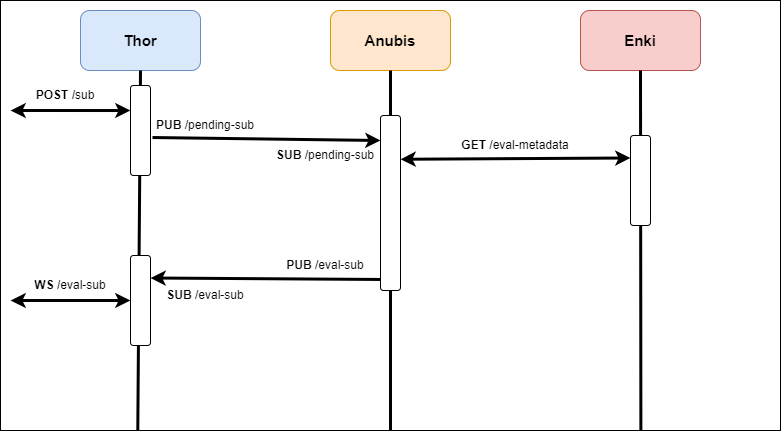

The diagram above was exported from draw.io. Its source (the exported page's mxGraphModel, read from the mxfile embedded in the PNG):
<mxGraphModel dx="1434" dy="782" grid="1" gridSize="10" guides="1" tooltips="1" connect="1" arrows="1" fold="1" page="1" pageScale="1" pageWidth="850" pageHeight="1100" math="0" shadow="0">
  <root>
    <mxCell id="0" />
    <mxCell id="1" parent="0" />
    <mxCell id="ZQidpnJTB0LSbjIhcBna-1" value="" style="rounded=0;whiteSpace=wrap;html=1;" vertex="1" parent="1">
      <mxGeometry x="40" y="60" width="780" height="430" as="geometry" />
    </mxCell>
    <mxCell id="ZQidpnJTB0LSbjIhcBna-2" value="" style="rounded=1;whiteSpace=wrap;html=1;fillColor=#dae8fc;strokeColor=#6c8ebf;" vertex="1" parent="1">
      <mxGeometry x="120" y="70" width="120" height="60" as="geometry" />
    </mxCell>
    <mxCell id="ZQidpnJTB0LSbjIhcBna-3" value="" style="rounded=1;whiteSpace=wrap;html=1;fillColor=#ffe6cc;strokeColor=#d79b00;" vertex="1" parent="1">
      <mxGeometry x="370" y="70" width="120" height="60" as="geometry" />
    </mxCell>
    <mxCell id="ZQidpnJTB0LSbjIhcBna-4" value="" style="rounded=1;whiteSpace=wrap;html=1;fillColor=#f8cecc;strokeColor=#b85450;" vertex="1" parent="1">
      <mxGeometry x="620" y="70" width="120" height="60" as="geometry" />
    </mxCell>
    <mxCell id="ZQidpnJTB0LSbjIhcBna-5" value="&lt;b&gt;&lt;font style=&quot;font-size: 15px;&quot;&gt;Thor&lt;/font&gt;&lt;/b&gt;" style="text;html=1;strokeColor=none;fillColor=none;align=center;verticalAlign=middle;whiteSpace=wrap;rounded=0;" vertex="1" parent="1">
      <mxGeometry x="150" y="85" width="60" height="30" as="geometry" />
    </mxCell>
    <mxCell id="ZQidpnJTB0LSbjIhcBna-7" value="&lt;b&gt;&lt;font style=&quot;font-size: 15px;&quot;&gt;Enki&lt;/font&gt;&lt;/b&gt;" style="text;html=1;strokeColor=none;fillColor=none;align=center;verticalAlign=middle;whiteSpace=wrap;rounded=0;" vertex="1" parent="1">
      <mxGeometry x="650" y="85" width="60" height="30" as="geometry" />
    </mxCell>
    <mxCell id="ZQidpnJTB0LSbjIhcBna-8" value="&lt;b&gt;&lt;font style=&quot;font-size: 15px;&quot;&gt;Anubis&lt;/font&gt;&lt;/b&gt;" style="text;html=1;strokeColor=none;fillColor=none;align=center;verticalAlign=middle;whiteSpace=wrap;rounded=0;" vertex="1" parent="1">
      <mxGeometry x="400" y="85" width="60" height="30" as="geometry" />
    </mxCell>
    <mxCell id="ZQidpnJTB0LSbjIhcBna-9" value="" style="endArrow=none;html=1;rounded=0;entryX=0.5;entryY=1;entryDx=0;entryDy=0;exitX=0.176;exitY=1;exitDx=0;exitDy=0;exitPerimeter=0;strokeWidth=3;" edge="1" parent="1" source="ZQidpnJTB0LSbjIhcBna-1" target="ZQidpnJTB0LSbjIhcBna-2">
      <mxGeometry width="50" height="50" relative="1" as="geometry">
        <mxPoint x="400" y="330" as="sourcePoint" />
        <mxPoint x="450" y="280" as="targetPoint" />
      </mxGeometry>
    </mxCell>
    <mxCell id="ZQidpnJTB0LSbjIhcBna-10" value="" style="endArrow=none;html=1;rounded=0;entryX=0.5;entryY=1;entryDx=0;entryDy=0;exitX=0.821;exitY=1;exitDx=0;exitDy=0;exitPerimeter=0;strokeWidth=3;" edge="1" parent="1" source="ZQidpnJTB0LSbjIhcBna-1" target="ZQidpnJTB0LSbjIhcBna-4">
      <mxGeometry width="50" height="50" relative="1" as="geometry">
        <mxPoint x="187" y="560" as="sourcePoint" />
        <mxPoint x="190" y="140" as="targetPoint" />
      </mxGeometry>
    </mxCell>
    <mxCell id="ZQidpnJTB0LSbjIhcBna-11" value="" style="endArrow=none;html=1;rounded=0;entryX=0.5;entryY=1;entryDx=0;entryDy=0;exitX=0.5;exitY=1;exitDx=0;exitDy=0;strokeWidth=3;" edge="1" parent="1" source="ZQidpnJTB0LSbjIhcBna-1" target="ZQidpnJTB0LSbjIhcBna-3">
      <mxGeometry width="50" height="50" relative="1" as="geometry">
        <mxPoint x="197" y="570" as="sourcePoint" />
        <mxPoint x="200" y="150" as="targetPoint" />
      </mxGeometry>
    </mxCell>
    <mxCell id="ZQidpnJTB0LSbjIhcBna-12" value="" style="rounded=1;whiteSpace=wrap;html=1;rotation=90;" vertex="1" parent="1">
      <mxGeometry x="135" y="180" width="90" height="20" as="geometry" />
    </mxCell>
    <mxCell id="ZQidpnJTB0LSbjIhcBna-14" value="" style="rounded=1;whiteSpace=wrap;html=1;rotation=90;" vertex="1" parent="1">
      <mxGeometry x="635" y="230" width="90" height="20" as="geometry" />
    </mxCell>
    <mxCell id="ZQidpnJTB0LSbjIhcBna-20" value="" style="rounded=1;whiteSpace=wrap;html=1;rotation=90;" vertex="1" parent="1">
      <mxGeometry x="342.5" y="252.5" width="175" height="20" as="geometry" />
    </mxCell>
    <mxCell id="ZQidpnJTB0LSbjIhcBna-22" value="&lt;b&gt;POST /&lt;/b&gt;sub" style="text;html=1;strokeColor=none;fillColor=none;align=center;verticalAlign=middle;whiteSpace=wrap;rounded=0;" vertex="1" parent="1">
      <mxGeometry x="70" y="140" width="70" height="30" as="geometry" />
    </mxCell>
    <mxCell id="ZQidpnJTB0LSbjIhcBna-24" value="" style="endArrow=classic;html=1;rounded=0;strokeWidth=3;entryX=1;entryY=0;entryDx=0;entryDy=0;exitX=0.578;exitY=-0.1;exitDx=0;exitDy=0;exitPerimeter=0;" edge="1" parent="1" source="ZQidpnJTB0LSbjIhcBna-12" target="ZQidpnJTB0LSbjIhcBna-29">
      <mxGeometry width="50" height="50" relative="1" as="geometry">
        <mxPoint x="50" y="178" as="sourcePoint" />
        <mxPoint x="180" y="178" as="targetPoint" />
      </mxGeometry>
    </mxCell>
    <mxCell id="ZQidpnJTB0LSbjIhcBna-25" value="&lt;b&gt;PUB &lt;/b&gt;/pending-sub" style="text;html=1;strokeColor=none;fillColor=none;align=center;verticalAlign=middle;whiteSpace=wrap;rounded=0;" vertex="1" parent="1">
      <mxGeometry x="190" y="170" width="110" height="30" as="geometry" />
    </mxCell>
    <mxCell id="ZQidpnJTB0LSbjIhcBna-27" value="&lt;b&gt;GET&amp;nbsp;&lt;/b&gt;/eval-metadata" style="text;html=1;strokeColor=none;fillColor=none;align=center;verticalAlign=middle;whiteSpace=wrap;rounded=0;" vertex="1" parent="1">
      <mxGeometry x="500" y="190" width="110" height="30" as="geometry" />
    </mxCell>
    <mxCell id="ZQidpnJTB0LSbjIhcBna-29" value="&lt;b&gt;SUB&amp;nbsp;&lt;/b&gt;/pending-sub" style="text;html=1;strokeColor=none;fillColor=none;align=center;verticalAlign=middle;whiteSpace=wrap;rounded=0;" vertex="1" parent="1">
      <mxGeometry x="310" y="200" width="110" height="30" as="geometry" />
    </mxCell>
    <mxCell id="ZQidpnJTB0LSbjIhcBna-30" value="" style="endArrow=classic;startArrow=classic;html=1;rounded=0;strokeWidth=3;entryX=0.25;entryY=1;entryDx=0;entryDy=0;exitX=0.25;exitY=0;exitDx=0;exitDy=0;" edge="1" parent="1" source="ZQidpnJTB0LSbjIhcBna-20" target="ZQidpnJTB0LSbjIhcBna-14">
      <mxGeometry width="50" height="50" relative="1" as="geometry">
        <mxPoint x="400" y="330" as="sourcePoint" />
        <mxPoint x="450" y="280" as="targetPoint" />
      </mxGeometry>
    </mxCell>
    <mxCell id="ZQidpnJTB0LSbjIhcBna-31" value="" style="endArrow=classic;startArrow=classic;html=1;rounded=0;strokeWidth=3;entryX=0.278;entryY=1;entryDx=0;entryDy=0;entryPerimeter=0;" edge="1" parent="1" target="ZQidpnJTB0LSbjIhcBna-12">
      <mxGeometry width="50" height="50" relative="1" as="geometry">
        <mxPoint x="50" y="170" as="sourcePoint" />
        <mxPoint x="680" y="228" as="targetPoint" />
      </mxGeometry>
    </mxCell>
    <mxCell id="ZQidpnJTB0LSbjIhcBna-32" value="" style="rounded=1;whiteSpace=wrap;html=1;rotation=90;" vertex="1" parent="1">
      <mxGeometry x="135" y="350" width="90" height="20" as="geometry" />
    </mxCell>
    <mxCell id="ZQidpnJTB0LSbjIhcBna-33" value="" style="endArrow=classic;html=1;rounded=0;strokeWidth=3;entryX=0.25;entryY=0;entryDx=0;entryDy=0;exitX=0.937;exitY=1;exitDx=0;exitDy=0;exitPerimeter=0;" edge="1" parent="1" source="ZQidpnJTB0LSbjIhcBna-20" target="ZQidpnJTB0LSbjIhcBna-32">
      <mxGeometry width="50" height="50" relative="1" as="geometry">
        <mxPoint x="210" y="358.5" as="sourcePoint" />
        <mxPoint x="438" y="361.5" as="targetPoint" />
      </mxGeometry>
    </mxCell>
    <mxCell id="ZQidpnJTB0LSbjIhcBna-34" value="&lt;b&gt;PUB &lt;/b&gt;/eval-sub" style="text;html=1;strokeColor=none;fillColor=none;align=center;verticalAlign=middle;whiteSpace=wrap;rounded=0;" vertex="1" parent="1">
      <mxGeometry x="310" y="310" width="110" height="30" as="geometry" />
    </mxCell>
    <mxCell id="ZQidpnJTB0LSbjIhcBna-36" value="&lt;b&gt;SUB&amp;nbsp;&lt;/b&gt;/eval-sub" style="text;html=1;strokeColor=none;fillColor=none;align=center;verticalAlign=middle;whiteSpace=wrap;rounded=0;" vertex="1" parent="1">
      <mxGeometry x="190" y="340" width="110" height="30" as="geometry" />
    </mxCell>
    <mxCell id="ZQidpnJTB0LSbjIhcBna-37" value="" style="endArrow=classic;startArrow=classic;html=1;rounded=0;strokeWidth=3;entryX=0.5;entryY=1;entryDx=0;entryDy=0;" edge="1" parent="1" target="ZQidpnJTB0LSbjIhcBna-32">
      <mxGeometry width="50" height="50" relative="1" as="geometry">
        <mxPoint x="50" y="360" as="sourcePoint" />
        <mxPoint x="450" y="280" as="targetPoint" />
      </mxGeometry>
    </mxCell>
    <mxCell id="ZQidpnJTB0LSbjIhcBna-38" value="&lt;b&gt;WS /&lt;/b&gt;eval-sub" style="text;html=1;strokeColor=none;fillColor=none;align=center;verticalAlign=middle;whiteSpace=wrap;rounded=0;" vertex="1" parent="1">
      <mxGeometry x="70" y="330" width="80" height="30" as="geometry" />
    </mxCell>
  </root>
</mxGraphModel>